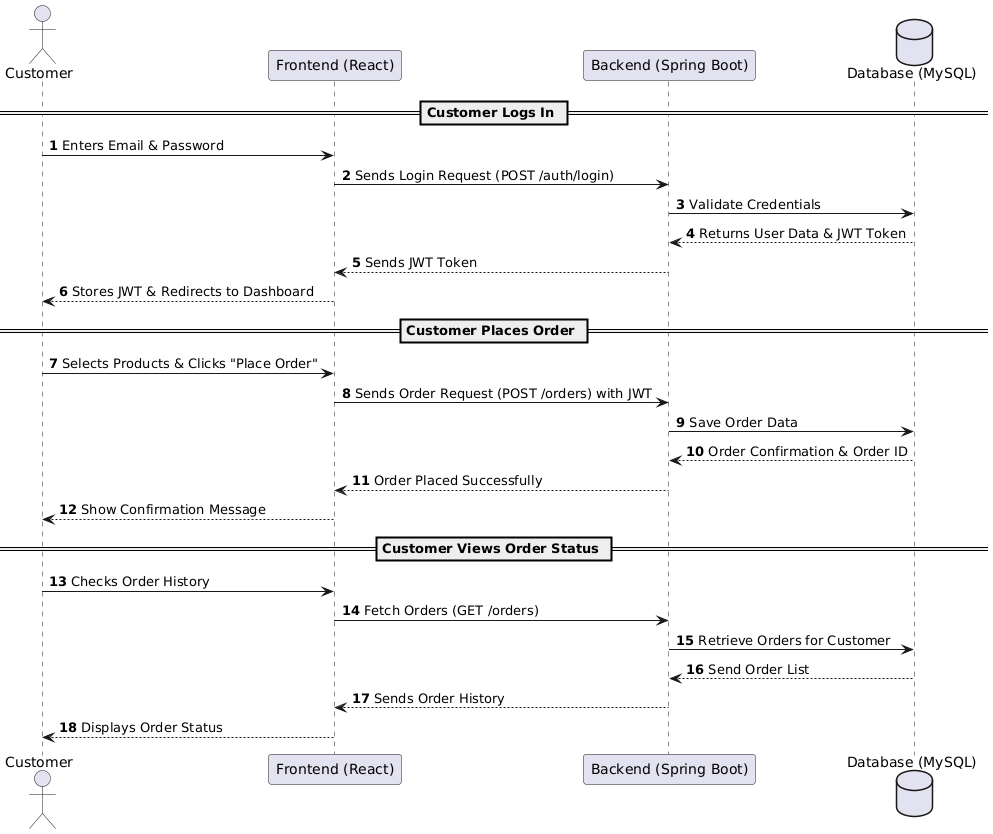

The diagram above was rendered by PlantUML. Its source (embedded in the PNG):
@startuml
autonumber

actor Customer
participant "Frontend (React)" as Frontend
participant "Backend (Spring Boot)" as Backend
database "Database (MySQL)" as DB

== Customer Logs In ==
Customer -> Frontend : Enters Email & Password
Frontend -> Backend : Sends Login Request (POST /auth/login)
Backend -> DB : Validate Credentials
DB --> Backend : Returns User Data & JWT Token
Backend --> Frontend : Sends JWT Token
Frontend --> Customer : Stores JWT & Redirects to Dashboard

== Customer Places Order ==
Customer -> Frontend : Selects Products & Clicks "Place Order"
Frontend -> Backend : Sends Order Request (POST /orders) with JWT
Backend -> DB : Save Order Data
DB --> Backend : Order Confirmation & Order ID
Backend --> Frontend : Order Placed Successfully
Frontend --> Customer : Show Confirmation Message

== Customer Views Order Status ==
Customer -> Frontend : Checks Order History
Frontend -> Backend : Fetch Orders (GET /orders)
Backend -> DB : Retrieve Orders for Customer
DB --> Backend : Send Order List
Backend --> Frontend : Sends Order History
Frontend --> Customer : Displays Order Status
@enduml